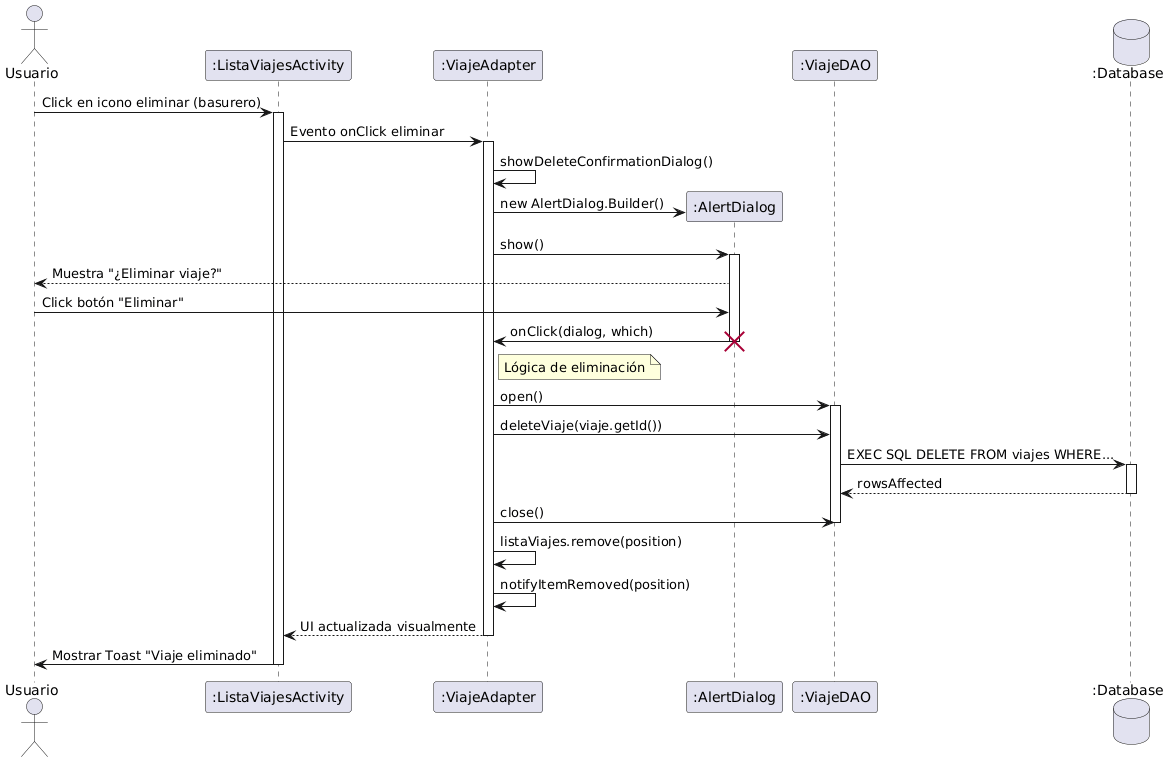

The diagram above was rendered by PlantUML. Its source (embedded in the PNG):
@startuml
actor Usuario
participant ":ListaViajesActivity" as Activity
participant ":ViajeAdapter" as Adapter
participant ":AlertDialog" as Dialog
participant ":ViajeDAO" as DAO
database ":Database" as DB

Usuario -> Activity : Click en icono eliminar (basurero)
activate Activity

Activity -> Adapter : Evento onClick eliminar
activate Adapter

Adapter -> Adapter : showDeleteConfirmationDialog()
create Dialog
Adapter -> Dialog : new AlertDialog.Builder()
Adapter -> Dialog : show()
activate Dialog

Dialog --> Usuario : Muestra "¿Eliminar viaje?"
Usuario -> Dialog : Click botón "Eliminar"

Dialog -> Adapter : onClick(dialog, which)
deactivate Dialog
destroy Dialog

note right of Adapter: Lógica de eliminación

Adapter -> DAO : open()
activate DAO

Adapter -> DAO : deleteViaje(viaje.getId())
DAO -> DB : EXEC SQL DELETE FROM viajes WHERE...
activate DB
DB --> DAO : rowsAffected
deactivate DB

Adapter -> DAO : close()
deactivate DAO

Adapter -> Adapter : listaViajes.remove(position)
Adapter -> Adapter : notifyItemRemoved(position)

Adapter --> Activity : UI actualizada visualmente
deactivate Adapter

Activity -> Usuario : Mostrar Toast "Viaje eliminado"
deactivate Activity
@enduml